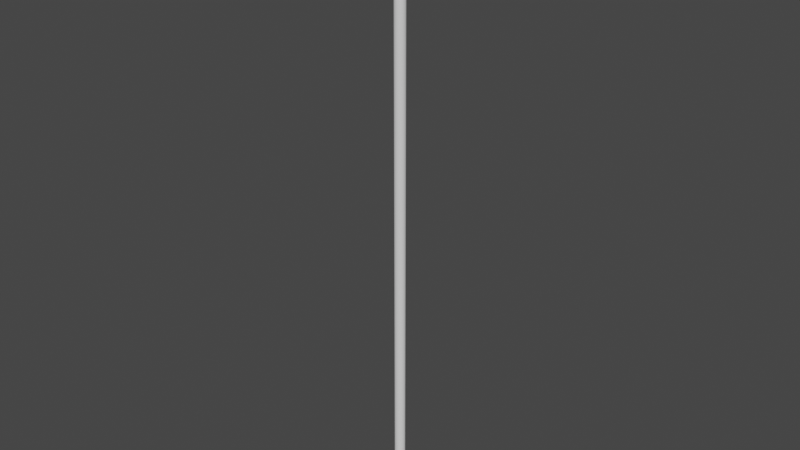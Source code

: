 # Source: base.blend  (saved by Blender 3.6.13; exported with 4.5.12 LTS)
import bpy
from mathutils import Matrix  # noqa: F401  (used for matrix-valued properties, if any)

bpy.ops.wm.read_factory_settings(use_empty=True)
scene = bpy.context.scene
scene.name = 'Scene'

# ---- collections
col_collection = bpy.data.collections.new('Collection'); scene.collection.children.link(col_collection)

# ---- node groups
ng_auto_smooth = bpy.data.node_groups.new('Auto Smooth', 'GeometryNodeTree')
_s = ng_auto_smooth.interface.new_socket(name='Geometry', in_out='OUTPUT', socket_type='NodeSocketGeometry')
_s = ng_auto_smooth.interface.new_socket(name='Geometry', in_out='INPUT', socket_type='NodeSocketGeometry')
_s = ng_auto_smooth.interface.new_socket(name='Angle', in_out='INPUT', socket_type='NodeSocketFloat')
_s.subtype = 'ANGLE'
_s.min_value = 0.0
_s.max_value = 3.142
ng_auto_smooth.is_modifier = True
_N = ng_auto_smooth.nodes; _L = ng_auto_smooth.links
n0 = _N.new('NodeGroupOutput'); n0.name = 'Group Output'; n0.location = (480, -100)
n1 = _N.new('NodeGroupInput'); n1.name = 'Group Input'; n1.location = (-420, -300)
n2 = _N.new('NodeGroupInput'); n2.name = 'Group Input.001'; n2.location = (-60, -100)
n3 = _N.new('GeometryNodeSetShadeSmooth'); n3.name = 'Set Shade Smooth'; n3.location = (120, -100)
n3.domain = 'EDGE'
n4 = _N.new('GeometryNodeSetShadeSmooth'); n4.name = 'Set Shade Smooth.001'; n4.location = (300, -100)
n5 = _N.new('GeometryNodeInputMeshEdgeAngle'); n5.name = 'Edge Angle'; n5.location = (-420, -220)
n6 = _N.new('GeometryNodeInputEdgeSmooth'); n6.name = 'Is Edge Smooth'; n6.location = (-60, -160)
n7 = _N.new('GeometryNodeInputShadeSmooth'); n7.name = 'Is Face Smooth'; n7.location = (-240, -340)
n8 = _N.new('FunctionNodeBooleanMath'); n8.name = 'Boolean Math'; n8.location = (-60, -220)
n9 = _N.new('FunctionNodeCompare'); n9.name = 'Compare'; n9.location = (-240, -180)
n9.operation = 'LESS_EQUAL'
_L.new(n5.outputs[0], n9.inputs[0])
_L.new(n4.outputs[0], n0.inputs[0])
_L.new(n1.outputs[1], n9.inputs[1])
_L.new(n9.outputs[0], n8.inputs[0])
_L.new(n7.outputs[0], n8.inputs[1])
_L.new(n2.outputs[0], n3.inputs[0])
_L.new(n6.outputs[0], n3.inputs[1])
_L.new(n3.outputs[0], n4.inputs[0])
_L.new(n8.outputs[0], n3.inputs[2])
n0.is_active_output = True

# ---- world
world_world = bpy.data.worlds.new('World'); scene.world = world_world
world_world.use_nodes = True; world_world.node_tree.nodes.clear()
_N = world_world.node_tree.nodes; _L = world_world.node_tree.links
n0 = _N.new('ShaderNodeOutputWorld'); n0.name = 'World Output'; n0.location = (300, 300)
n1 = _N.new('ShaderNodeBackground'); n1.name = 'Background'; n1.location = (10, 300)
n1.inputs[0].default_value = (0.05088, 0.05088, 0.05088, 1.0)
_L.new(n1.outputs[0], n0.inputs[0])
n0.is_active_output = True
world_world.color = (0.05088, 0.05088, 0.05088)
world_world.use_sun_shadow = False
world_world.sun_shadow_jitter_overblur = 0.0

# ---- meshes
me_cylinder = bpy.data.meshes.new('Cylinder')
me_cylinder.from_pydata([(0.0, 1.0, -1.0), (0.0, 1.0, 1.0), (0.1951, 0.9808, -1.0), (0.1951, 0.9808, 1.0), (0.3827, 0.9239, -1.0), (0.3827, 0.9239, 1.0), (0.5556, 0.8315, -1.0), (0.5556, 0.8315, 1.0), (0.7071, 0.7071, -1.0), (0.7071, 0.7071, 1.0), (0.8315, 0.5556, -1.0), (0.8315, 0.5556, 1.0), (0.9239, 0.3827, -1.0), (0.9239, 0.3827, 1.0), (0.9808, 0.1951, -1.0), (0.9808, 0.1951, 1.0), (1.0, 0.0, -1.0), (1.0, 0.0, 1.0), (0.9808, -0.1951, -1.0), (0.9808, -0.1951, 1.0), (0.9239, -0.3827, -1.0), (0.9239, -0.3827, 1.0), (0.8315, -0.5556, -1.0), (0.8315, -0.5556, 1.0), (0.7071, -0.7071, -1.0), (0.7071, -0.7071, 1.0), (0.5556, -0.8315, -1.0), (0.5556, -0.8315, 1.0), (0.3827, -0.9239, -1.0), (0.3827, -0.9239, 1.0), (0.1951, -0.9808, -1.0), (0.1951, -0.9808, 1.0), (0.0, -1.0, -1.0), (0.0, -1.0, 1.0), (-0.1951, -0.9808, -1.0), (-0.1951, -0.9808, 1.0), (-0.3827, -0.9239, -1.0), (-0.3827, -0.9239, 1.0), (-0.5556, -0.8315, -1.0), (-0.5556, -0.8315, 1.0), (-0.7071, -0.7071, -1.0), (-0.7071, -0.7071, 1.0), (-0.8315, -0.5556, -1.0), (-0.8315, -0.5556, 1.0), (-0.9239, -0.3827, -1.0), (-0.9239, -0.3827, 1.0), (-0.9808, -0.1951, -1.0), (-0.9808, -0.1951, 1.0), (-1.0, 0.0, -1.0), (-1.0, 0.0, 1.0), (-0.9808, 0.1951, -1.0), (-0.9808, 0.1951, 1.0), (-0.9239, 0.3827, -1.0), (-0.9239, 0.3827, 1.0), (-0.8315, 0.5556, -1.0), (-0.8315, 0.5556, 1.0), (-0.7071, 0.7071, -1.0), (-0.7071, 0.7071, 1.0), (-0.5556, 0.8315, -1.0), (-0.5556, 0.8315, 1.0), (-0.3827, 0.9239, -1.0), (-0.3827, 0.9239, 1.0), (-0.1951, 0.9808, -1.0), (-0.1951, 0.9808, 1.0)], [], [(0, 1, 3, 2), (2, 3, 5, 4), (4, 5, 7, 6), (6, 7, 9, 8), (8, 9, 11, 10), (10, 11, 13, 12), (12, 13, 15, 14), (14, 15, 17, 16), (16, 17, 19, 18), (18, 19, 21, 20), (20, 21, 23, 22), (22, 23, 25, 24), (24, 25, 27, 26), (26, 27, 29, 28), (28, 29, 31, 30), (30, 31, 33, 32), (32, 33, 35, 34), (34, 35, 37, 36), (36, 37, 39, 38), (38, 39, 41, 40), (40, 41, 43, 42), (42, 43, 45, 44), (44, 45, 47, 46), (46, 47, 49, 48), (48, 49, 51, 50), (50, 51, 53, 52), (52, 53, 55, 54), (54, 55, 57, 56), (56, 57, 59, 58), (58, 59, 61, 60), (3, 1, 63, 61, 59, 57, 55, 53, 51, 49, 47, 45, 43, 41, 39, 37, 35, 33, 31, 29, 27, 25, 23, 21, 19, 17, 15, 13, 11, 9, 7, 5), (60, 61, 63, 62), (62, 63, 1, 0), (0, 2, 4, 6, 8, 10, 12, 14, 16, 18, 20, 22, 24, 26, 28, 30, 32, 34, 36, 38, 40, 42, 44, 46, 48, 50, 52, 54, 56, 58, 60, 62)])
me_cylinder.polygons.foreach_set('use_smooth', [True] * 34)
_uv = me_cylinder.uv_layers.new(name='UVMap')
_uv.uv.foreach_set('vector', [1.0, 0.5, 1.0, 1.0, 0.9688, 1.0, 0.9688, 0.5, 0.9688, 0.5, 0.9688, 1.0, 0.9375, 1.0, 0.9375, 0.5, 0.9375, 0.5, 0.9375, 1.0, 0.9062, 1.0, 0.9062, 0.5, 0.9062, 0.5, 0.9062, 1.0, 0.875, 1.0, 0.875, 0.5, 0.875, 0.5, 0.875, 1.0, 0.8438, 1.0, 0.8438, 0.5, 0.8438, 0.5, 0.8438, 1.0, 0.8125, 1.0, 0.8125, 0.5, 0.8125, 0.5, 0.8125, 1.0, 0.7812, 1.0, 0.7812, 0.5, 0.7812, 0.5, 0.7812, 1.0, 0.75, 1.0, 0.75, 0.5, 0.75, 0.5, 0.75, 1.0, 0.7188, 1.0, 0.7188, 0.5, 0.7188, 0.5, 0.7188, 1.0, 0.6875, 1.0, 0.6875, 0.5, 0.6875, 0.5, 0.6875, 1.0, 0.6562, 1.0, 0.6562, 0.5, 0.6562, 0.5, 0.6562, 1.0, 0.625, 1.0, 0.625, 0.5, 0.625, 0.5, 0.625, 1.0, 0.5938, 1.0, 0.5938, 0.5, 0.5938, 0.5, 0.5938, 1.0, 0.5625, 1.0, 0.5625, 0.5, 0.5625, 0.5, 0.5625, 1.0, 0.5312, 1.0, 0.5312, 0.5, 0.5312, 0.5, 0.5312, 1.0, 0.5, 1.0, 0.5, 0.5, 0.5, 0.5, 0.5, 1.0, 0.4688, 1.0, 0.4688, 0.5, 0.4688, 0.5, 0.4688, 1.0, 0.4375, 1.0, 0.4375, 0.5, 0.4375, 0.5, 0.4375, 1.0, 0.4062, 1.0, 0.4062, 0.5, 0.4062, 0.5, 0.4062, 1.0, 0.375, 1.0, 0.375, 0.5, 0.375, 0.5, 0.375, 1.0, 0.3438, 1.0, 0.3438, 0.5, 0.3438, 0.5, 0.3438, 1.0, 0.3125, 1.0, 0.3125, 0.5, 0.3125, 0.5, 0.3125, 1.0, 0.2812, 1.0, 0.2812, 0.5, 0.2812, 0.5, 0.2812, 1.0, 0.25, 1.0, 0.25, 0.5, 0.25, 0.5, 0.25, 1.0, 0.2188, 1.0, 0.2188, 0.5, 0.2188, 0.5, 0.2188, 1.0, 0.1875, 1.0, 0.1875, 0.5, 0.1875, 0.5, 0.1875, 1.0, 0.1562, 1.0, 0.1562, 0.5, 0.1562, 0.5, 0.1562, 1.0, 0.125, 1.0, 0.125, 0.5, 0.125, 0.5, 0.125, 1.0, 0.09375, 1.0, 0.09375, 0.5, 0.09375, 0.5, 0.09375, 1.0, 0.0625, 1.0, 0.0625, 0.5, 0.2968, 0.4854, 0.25, 0.49, 0.2032, 0.4854, 0.1582, 0.4717, 0.1167, 0.4496, 0.08029, 0.4197, 0.05045, 0.3833, 0.02827, 0.3418, 0.01461, 0.2968, 0.01, 0.25, 0.01461, 0.2032, 0.02827, 0.1582, 0.05045, 0.1167, 0.08029, 0.08029, 0.1167, 0.05045, 0.1582, 0.02827, 0.2032, 0.01461, 0.25, 0.01, 0.2968, 0.01461, 0.3418, 0.02827, 0.3833, 0.05045, 0.4197, 0.08029, 0.4496, 0.1167, 0.4717, 0.1582, 0.4854, 0.2032, 0.49, 0.25, 0.4854, 0.2968, 0.4717, 0.3418, 0.4496, 0.3833, 0.4197, 0.4197, 0.3833, 0.4496, 0.3418, 0.4717, 0.0625, 0.5, 0.0625, 1.0, 0.03125, 1.0, 0.03125, 0.5, 0.03125, 0.5, 0.03125, 1.0, 0.0, 1.0, 0.0, 0.5, 0.75, 0.49, 0.7968, 0.4854, 0.8418, 0.4717, 0.8833, 0.4496, 0.9197, 0.4197, 0.9496, 0.3833, 0.9717, 0.3418, 0.9854, 0.2968, 0.99, 0.25, 0.9854, 0.2032, 0.9717, 0.1582, 0.9496, 0.1167, 0.9197, 0.08029, 0.8833, 0.05045, 0.8418, 0.02827, 0.7968, 0.01461, 0.75, 0.01, 0.7032, 0.01461, 0.6582, 0.02827, 0.6167, 0.05045, 0.5803, 0.08029, 0.5504, 0.1167, 0.5283, 0.1582, 0.5146, 0.2032, 0.51, 0.25, 0.5146, 0.2968, 0.5283, 0.3418, 0.5504, 0.3833, 0.5803, 0.4197, 0.6167, 0.4496, 0.6582, 0.4717, 0.7032, 0.4854])
me_cylinder.update()
me_circle = bpy.data.meshes.new('Circle')
me_circle.from_pydata([(0.0, 1.119, 0.0), (-0.7912, 0.7912, 0.0), (-1.119, 0.0, 0.0), (-0.7912, -0.7912, 0.0), (0.0, -1.119, 0.0), (0.7912, -0.7912, 0.0), (1.119, 0.0, 0.0), (0.7912, 0.7912, 0.0), (0.0, 1.0, 0.2207), (-0.7071, 0.7071, 0.2207), (-1.0, 0.0, 0.2207), (-0.7071, -0.7071, 0.2207), (0.0, -1.0, 0.2207), (0.7071, -0.7071, 0.2207), (1.0, 0.0, 0.2207), (0.7071, 0.7071, 0.2207), (0.0, 1.137, -0.008761), (-0.8039, 0.8039, -0.008761), (-1.137, 0.0, -0.008761), (-0.8039, -0.8039, -0.008761), (0.0, -1.137, -0.008761), (0.8039, -0.8039, -0.008761), (1.137, 0.0, -0.008761), (0.8039, 0.8039, -0.008761), (0.0, 1.012, 0.2368), (-0.7155, 0.7155, 0.2368), (-1.012, 0.0, 0.2368), (-0.7155, -0.7155, 0.2368), (0.0, -1.012, 0.2368), (0.7155, -0.7155, 0.2368), (1.012, 0.0, 0.2368), (0.7155, 0.7155, 0.2368)], [], [(0, 7, 15, 8), (6, 5, 13, 14), (4, 3, 11, 12), (2, 1, 9, 10), (7, 6, 14, 15), (5, 4, 12, 13), (3, 2, 10, 11), (1, 0, 8, 9), (9, 8, 15, 14, 13, 12, 11, 10), (1, 2, 3, 4, 5, 6, 7, 0), (16, 24, 31, 23), (22, 30, 29, 21), (20, 28, 27, 19), (18, 26, 25, 17), (23, 31, 30, 22), (21, 29, 28, 20), (19, 27, 26, 18), (17, 25, 24, 16), (25, 26, 27, 28, 29, 30, 31, 24), (17, 16, 23, 22, 21, 20, 19, 18)])
_uv = me_circle.uv_layers.new(name='UVMap')
_uv.uv.foreach_set('vector', [0.0, 0.0, 0.0, 0.0, 0.0, 0.0, 0.0, 0.0, 0.0, 0.0, 0.0, 0.0, 0.0, 0.0, 0.0, 0.0, 0.0, 0.0, 0.0, 0.0, 0.0, 0.0, 0.0, 0.0, 0.0, 0.0, 0.0, 0.0, 0.0, 0.0, 0.0, 0.0, 0.0, 0.0, 0.0, 0.0, 0.0, 0.0, 0.0, 0.0, 0.0, 0.0, 0.0, 0.0, 0.0, 0.0, 0.0, 0.0, 0.0, 0.0, 0.0, 0.0, 0.0, 0.0, 0.0, 0.0, 0.0, 0.0, 0.0, 0.0, 0.0, 0.0, 0.0, 0.0, 0.0, 0.0, 0.0, 0.0, 0.0, 0.0, 0.0, 0.0, 0.0, 0.0, 0.0, 0.0, 0.0, 0.0, 0.0, 0.0, 0.0, 0.0, 0.0, 0.0, 0.0, 0.0, 0.0, 0.0, 0.0, 0.0, 0.0, 0.0, 0.0, 0.0, 0.0, 0.0, 0.0, 0.0, 0.0, 0.0, 0.0, 0.0, 0.0, 0.0, 0.0, 0.0, 0.0, 0.0, 0.0, 0.0, 0.0, 0.0, 0.0, 0.0, 0.0, 0.0, 0.0, 0.0, 0.0, 0.0, 0.0, 0.0, 0.0, 0.0, 0.0, 0.0, 0.0, 0.0, 0.0, 0.0, 0.0, 0.0, 0.0, 0.0, 0.0, 0.0, 0.0, 0.0, 0.0, 0.0, 0.0, 0.0, 0.0, 0.0, 0.0, 0.0, 0.0, 0.0, 0.0, 0.0, 0.0, 0.0, 0.0, 0.0, 0.0, 0.0, 0.0, 0.0, 0.0, 0.0, 0.0, 0.0, 0.0, 0.0, 0.0, 0.0, 0.0, 0.0, 0.0, 0.0, 0.0, 0.0, 0.0, 0.0, 0.0, 0.0, 0.0, 0.0, 0.0, 0.0, 0.0, 0.0, 0.0, 0.0, 0.0, 0.0, 0.0, 0.0, 0.0, 0.0, 0.0, 0.0])
me_circle.update()

# ---- objects
ob_cylinder = bpy.data.objects.new('Cylinder', me_cylinder)
ob_circle = bpy.data.objects.new('Circle', me_circle)

# ---- transforms, parenting, visibility, modifiers, constraints
ob_cylinder.location = (0.0, 0.0, 50.19)
ob_cylinder.scale = (0.8535, 0.8535, -49.41)
_m = ob_cylinder.modifiers.new('Auto Smooth', 'NODES')
_m.node_group = ng_auto_smooth
_gi = [s.identifier for s in ng_auto_smooth.interface.items_tree if s.item_type == 'SOCKET' and s.in_out == 'INPUT']
_m[_gi[1]] = 0.5236  # Angle
ob_circle.location = (0.0, 0.0, 0.3392)
ob_circle.scale = (4.098, 4.098, 4.098)

# ---- collection membership
col_collection.objects.link(ob_cylinder)
col_collection.objects.link(ob_circle)

# ---- scene / render settings (as saved in the file)
scene.frame_start = 1; scene.frame_end = 250; scene.frame_set(1)
scene.render.engine = 'BLENDER_EEVEE_NEXT'
scene.cycles.sampling_pattern = 'TABULATED_SOBOL'
scene.view_settings.view_transform = 'Filmic'
bpy.context.view_layer.update()

# ---- added for rendering (the .blend has no active camera and no usable light): camera, sun
cam_auto = bpy.data.cameras.new('AutoCamera')
cam_auto.lens = 50.0
cam_auto.sensor_width = 36.0
cam_auto.clip_end = 1626.48
ob_auto_camera = bpy.data.objects.new('AutoCamera', cam_auto)
scene.collection.objects.link(ob_auto_camera)
ob_auto_camera.location = (92.6771, -111.213, 124.093)
ob_auto_camera.rotation_euler = (1.09748, -7.21219e-08, 0.694738)
scene.camera = ob_auto_camera
light_auto_sun = bpy.data.lights.new('AutoSun', 'SUN')
light_auto_sun.energy = 3.0
light_auto_sun.angle = 0.0523599
ob_auto_sun = bpy.data.objects.new('AutoSun', light_auto_sun)
scene.collection.objects.link(ob_auto_sun)
ob_auto_sun.rotation_euler = (0.872665, 0.174533, 0.523599)
bpy.context.view_layer.update()

